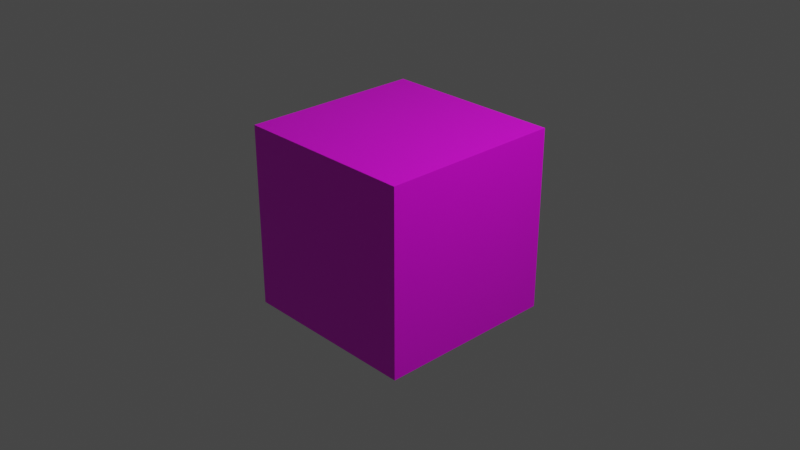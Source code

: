 # Source: cube.blend  (saved by Blender 2.93.21; exported with 4.5.12 LTS)
import bpy
from mathutils import Matrix  # noqa: F401  (used for matrix-valued properties, if any)

bpy.ops.wm.read_factory_settings(use_empty=True)
scene = bpy.context.scene
scene.name = 'Scene'

# ---- collections
col_collection = bpy.data.collections.new('Collection'); scene.collection.children.link(col_collection)

# ---- images (referenced by path relative to the original .blend; pixels are not part of the script)
import os
ASSET_DIR = os.environ.get("B2B_ASSET_DIR", "")  # directory of the original .blend (textures are referenced by path, not embedded)
HERE = os.path.dirname(os.path.abspath(__file__))  # packed textures are extracted next to this script under _unpacked/

def load_image(name, relpath, width, height, colorspace="sRGB"):
    """Load a texture the original file referenced (path relative to the .blend, or extracted next to this script)."""
    p = next((c for c in (os.path.join(HERE, relpath), os.path.join(ASSET_DIR, relpath)) if relpath and os.path.exists(c)), "")
    if p:
        img = bpy.data.images.load(p, check_existing=True)
        img.name = name
    else:  # same state as the original file: an image datablock whose file is absent (Cycles renders it pink)
        img = bpy.data.images.new(name, width, height)
        img.source = "FILE"
        img.filepath = "//" + (relpath or name)
    img.colorspace_settings.name = colorspace
    return img
img_texture_png = load_image('texture.png', 'texture.png', 1024, 1024, 'sRGB')

# ---- materials (node trees are filled in below, after node groups)
mat_material = bpy.data.materials.new('Material')
mat_material.alpha_threshold = 0.0
mat_material.use_transparent_shadow = False
mat_material.line_color = (0.0, 0.0, 0.0, 1.0)

# ---- material node trees
mat_material.use_nodes = True; mat_material.node_tree.nodes.clear()
_N = mat_material.node_tree.nodes; _L = mat_material.node_tree.links
n0 = _N.new('ShaderNodeOutputMaterial'); n0.name = 'Material Output'; n0.location = (300, 300)
n1 = _N.new('ShaderNodeBsdfPrincipled'); n1.name = 'Principled BSDF'; n1.location = (10, 300)
n1.distribution = 'GGX'
n1.subsurface_method = 'BURLEY'
n1.inputs[2].default_value = 0.4
n1.inputs[3].default_value = 1.45
n1.inputs[27].default_value = (0.0, 0.0, 0.0, 1.0)
n1.inputs[28].default_value = 1.0
n2 = _N.new('ShaderNodeTexImage'); n2.name = 'Image Texture'; n2.location = (-280, 260)
n2.image = img_texture_png
_L.new(n1.outputs[0], n0.inputs[0])
_L.new(n2.outputs[0], n1.inputs[0])
n0.is_active_output = True

# ---- world
world_world = bpy.data.worlds.new('World'); scene.world = world_world
world_world.use_nodes = True; world_world.node_tree.nodes.clear()
_N = world_world.node_tree.nodes; _L = world_world.node_tree.links
n0 = _N.new('ShaderNodeOutputWorld'); n0.name = 'World Output'; n0.location = (300, 300)
n1 = _N.new('ShaderNodeBackground'); n1.name = 'Background'; n1.location = (10, 300)
n1.inputs[0].default_value = (0.05088, 0.05088, 0.05088, 1.0)
_L.new(n1.outputs[0], n0.inputs[0])
n0.is_active_output = True
world_world.color = (0.05088, 0.05088, 0.05088)
world_world.use_sun_shadow = False
world_world.sun_shadow_jitter_overblur = 0.0

# ---- cameras
cam_camera = bpy.data.cameras.new('Camera')
cam_camera.clip_end = 100.0
cam_camera.ortho_scale = 7.314

# ---- lights
light_light = bpy.data.lights.new('Light', 'POINT')
light_light.transmission_factor = 0.0
light_light.energy = 1000.0
light_light.shadow_soft_size = 0.1
light_light.shadow_maximum_resolution = 0.006
light_light.use_absolute_resolution = True

# ---- meshes
me_cube = bpy.data.meshes.new('Cube')
me_cube.from_pydata([(1.0, 1.0, 1.0), (1.0, 1.0, -1.0), (1.0, -1.0, 1.0), (1.0, -1.0, -1.0), (-1.0, 1.0, 1.0), (-1.0, 1.0, -1.0), (-1.0, -1.0, 1.0), (-1.0, -1.0, -1.0)], [], [(0, 4, 6, 2), (3, 2, 6, 7), (7, 6, 4, 5), (5, 1, 3, 7), (1, 0, 2, 3), (5, 4, 0, 1)])
_uv = me_cube.uv_layers.new(name='UVMap')
_uv.uv.foreach_set('vector', [1.001, 0.5, 2.002, 0.5, 2.002, 1.502, 1.001, 1.502, -0.0007862, 1.502, 1.001, 1.502, 1.001, 2.503, -0.0007862, 2.503, -0.0007862, -1.503, 1.001, -1.503, 1.001, -0.5016, -0.0007862, -0.5016, -1.002, 0.5, -0.0007862, 0.5, -0.0007862, 1.502, -1.002, 1.502, -0.0007862, 0.5, 1.001, 0.5, 1.001, 1.502, -0.0007862, 1.502, -0.0007862, -0.5016, 1.001, -0.5016, 1.001, 0.5, -0.0007862, 0.5])
me_cube.materials.append(mat_material)
me_cube.use_remesh_preserve_volume = False
me_cube.use_remesh_preserve_attributes = False
me_cube.use_mirror_vertex_groups = False
me_cube.update()

# ---- objects
ob_cube = bpy.data.objects.new('Cube', me_cube)
ob_light = bpy.data.objects.new('Light', light_light)
ob_camera = bpy.data.objects.new('Camera', cam_camera)

# ---- transforms, parenting, visibility, modifiers, constraints
ob_cube.location = (0.0, 0.0, 0.0)
ob_cube.lock_rotations_4d = False
ob_cube.empty_display_type = 'ARROWS'
ob_cube.lineart.crease_threshold = 0.0
ob_light.location = (4.076, 1.005, 5.904)
ob_light.rotation_euler = (0.6503, 0.05522, 1.866)
ob_light.lock_rotations_4d = False
ob_light.empty_display_type = 'ARROWS'
ob_light.color = (0.0, 0.0, 0.0, 0.0)
ob_light.lineart.crease_threshold = 0.0
ob_camera.location = (7.359, -6.926, 4.958)
ob_camera.rotation_euler = (1.109, 0.0, 0.8149)
ob_camera.lock_rotations_4d = False
ob_camera.empty_display_type = 'ARROWS'
ob_camera.color = (0.0, 0.0, 0.0, 0.0)
ob_camera.display_type = 'WIRE'
ob_camera.lineart.crease_threshold = 0.0

# ---- collection membership
col_collection.objects.link(ob_cube)
col_collection.objects.link(ob_light)
col_collection.objects.link(ob_camera)

# ---- scene / render settings (as saved in the file)
scene.camera = ob_camera
scene.frame_start = 1; scene.frame_end = 250; scene.frame_set(1)
scene.render.engine = 'BLENDER_EEVEE_NEXT'
scene.cycles.use_denoising = False
scene.cycles.samples = 128
scene.cycles.sampling_pattern = 'TABULATED_SOBOL'
scene.cycles.use_adaptive_sampling = False
scene.cycles.use_light_tree = False
scene.view_settings.view_transform = 'Filmic'
bpy.context.view_layer.update()
